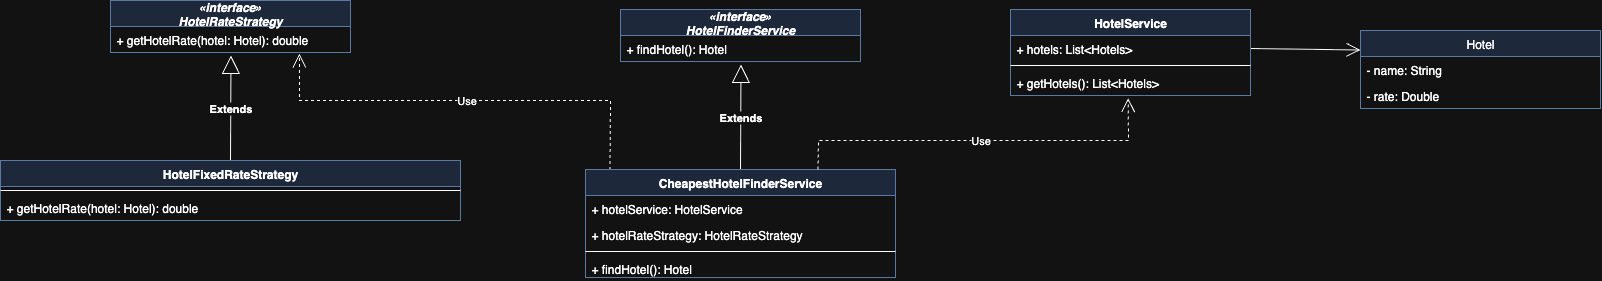

The diagram above was exported from draw.io. Its source (the exported page's mxGraphModel, read from the mxfile embedded in the PNG):
<mxGraphModel dx="628" dy="757" grid="1" gridSize="10" guides="1" tooltips="1" connect="1" arrows="1" fold="1" page="1" pageScale="1" pageWidth="827" pageHeight="1169" math="0" shadow="0">
  <root>
    <mxCell id="0" />
    <mxCell id="1" parent="0" />
    <mxCell id="6sxzom9uDhpzGhkI2oCN-130" value="&lt;b&gt;Extends&lt;/b&gt;" style="endArrow=block;endSize=16;endFill=0;html=1;rounded=0;exitX=0.5;exitY=0;exitDx=0;exitDy=0;entryX=0.502;entryY=1.112;entryDx=0;entryDy=0;entryPerimeter=0;" edge="1" parent="1" source="6sxzom9uDhpzGhkI2oCN-375" target="6sxzom9uDhpzGhkI2oCN-374">
      <mxGeometry width="160" relative="1" as="geometry">
        <mxPoint x="1859.5" y="1350.0000000000002" as="sourcePoint" />
        <mxPoint x="1860.5" y="1208.24" as="targetPoint" />
      </mxGeometry>
    </mxCell>
    <mxCell id="6sxzom9uDhpzGhkI2oCN-183" value="Hotel" style="swimlane;fontStyle=0;childLayout=stackLayout;horizontal=1;startSize=26;fillColor=#dae8fc;horizontalStack=0;resizeParent=1;resizeParentMax=0;resizeLast=0;collapsible=1;marginBottom=0;strokeColor=#6c8ebf;" vertex="1" parent="1">
      <mxGeometry x="2990" y="1190" width="240" height="78" as="geometry" />
    </mxCell>
    <mxCell id="6sxzom9uDhpzGhkI2oCN-184" value="- name: String" style="text;strokeColor=none;fillColor=none;align=left;verticalAlign=top;spacingLeft=4;spacingRight=4;overflow=hidden;rotatable=0;points=[[0,0.5],[1,0.5]];portConstraint=eastwest;" vertex="1" parent="6sxzom9uDhpzGhkI2oCN-183">
      <mxGeometry y="26" width="240" height="26" as="geometry" />
    </mxCell>
    <mxCell id="6sxzom9uDhpzGhkI2oCN-185" value="- rate: Double" style="text;strokeColor=none;fillColor=none;align=left;verticalAlign=top;spacingLeft=4;spacingRight=4;overflow=hidden;rotatable=0;points=[[0,0.5],[1,0.5]];portConstraint=eastwest;" vertex="1" parent="6sxzom9uDhpzGhkI2oCN-183">
      <mxGeometry y="52" width="240" height="26" as="geometry" />
    </mxCell>
    <mxCell id="6sxzom9uDhpzGhkI2oCN-253" value="" style="endArrow=open;endFill=1;endSize=12;html=1;rounded=0;entryX=0;entryY=0.25;entryDx=0;entryDy=0;exitX=1;exitY=0.5;exitDx=0;exitDy=0;" edge="1" parent="1" source="6sxzom9uDhpzGhkI2oCN-396" target="6sxzom9uDhpzGhkI2oCN-183">
      <mxGeometry width="160" relative="1" as="geometry">
        <mxPoint x="2759" y="1160" as="sourcePoint" />
        <mxPoint x="3070" y="1520" as="targetPoint" />
      </mxGeometry>
    </mxCell>
    <mxCell id="6sxzom9uDhpzGhkI2oCN-271" value="«interface»&#10;HotelRateStrategy" style="swimlane;fontStyle=3;childLayout=stackLayout;horizontal=1;startSize=26;fillColor=#dae8fc;horizontalStack=0;resizeParent=1;resizeParentMax=0;resizeLast=0;collapsible=1;marginBottom=0;strokeColor=#6c8ebf;" vertex="1" parent="1">
      <mxGeometry x="1740" y="1160" width="240" height="52" as="geometry" />
    </mxCell>
    <mxCell id="6sxzom9uDhpzGhkI2oCN-374" value="+ getHotelRate(hotel: Hotel): double" style="text;strokeColor=none;fillColor=none;align=left;verticalAlign=top;spacingLeft=4;spacingRight=4;overflow=hidden;rotatable=0;points=[[0,0.5],[1,0.5]];portConstraint=eastwest;" vertex="1" parent="6sxzom9uDhpzGhkI2oCN-271">
      <mxGeometry y="26" width="240" height="26" as="geometry" />
    </mxCell>
    <mxCell id="6sxzom9uDhpzGhkI2oCN-273" value="Use" style="endArrow=open;endSize=12;dashed=1;html=1;rounded=0;entryX=0.787;entryY=1.038;entryDx=0;entryDy=0;entryPerimeter=0;exitX=0.079;exitY=0.005;exitDx=0;exitDy=0;exitPerimeter=0;" edge="1" parent="1" target="6sxzom9uDhpzGhkI2oCN-374" source="6sxzom9uDhpzGhkI2oCN-387">
      <mxGeometry width="160" relative="1" as="geometry">
        <mxPoint x="2240" y="1320" as="sourcePoint" />
        <mxPoint x="1920" y="1112" as="targetPoint" />
        <Array as="points">
          <mxPoint x="2240" y="1260" />
          <mxPoint x="1929" y="1260" />
        </Array>
      </mxGeometry>
    </mxCell>
    <mxCell id="6sxzom9uDhpzGhkI2oCN-375" value="HotelFixedRateStrategy" style="swimlane;fontStyle=1;align=center;verticalAlign=top;childLayout=stackLayout;horizontal=1;startSize=26;horizontalStack=0;resizeParent=1;resizeParentMax=0;resizeLast=0;collapsible=1;marginBottom=0;fillColor=#dae8fc;strokeColor=#6c8ebf;" vertex="1" parent="1">
      <mxGeometry x="1630" y="1320" width="460" height="60" as="geometry" />
    </mxCell>
    <mxCell id="6sxzom9uDhpzGhkI2oCN-377" value="" style="line;strokeWidth=1;fillColor=none;align=left;verticalAlign=middle;spacingTop=-1;spacingLeft=3;spacingRight=3;rotatable=0;labelPosition=right;points=[];portConstraint=eastwest;" vertex="1" parent="6sxzom9uDhpzGhkI2oCN-375">
      <mxGeometry y="26" width="460" height="8" as="geometry" />
    </mxCell>
    <mxCell id="6sxzom9uDhpzGhkI2oCN-383" value="+ getHotelRate(hotel: Hotel): double" style="text;strokeColor=none;fillColor=none;align=left;verticalAlign=top;spacingLeft=4;spacingRight=4;overflow=hidden;rotatable=0;points=[[0,0.5],[1,0.5]];portConstraint=eastwest;" vertex="1" parent="6sxzom9uDhpzGhkI2oCN-375">
      <mxGeometry y="34" width="460" height="26" as="geometry" />
    </mxCell>
    <mxCell id="6sxzom9uDhpzGhkI2oCN-384" value="&lt;b&gt;Extends&lt;/b&gt;" style="endArrow=block;endSize=16;endFill=0;html=1;rounded=0;exitX=0.5;exitY=0;exitDx=0;exitDy=0;entryX=0.502;entryY=1.112;entryDx=0;entryDy=0;entryPerimeter=0;" edge="1" parent="1" source="6sxzom9uDhpzGhkI2oCN-387" target="6sxzom9uDhpzGhkI2oCN-386">
      <mxGeometry width="160" relative="1" as="geometry">
        <mxPoint x="2369.5" y="1359.0000000000002" as="sourcePoint" />
        <mxPoint x="2370.5" y="1217.24" as="targetPoint" />
      </mxGeometry>
    </mxCell>
    <mxCell id="6sxzom9uDhpzGhkI2oCN-385" value="«interface»&#10;HotelFinderService" style="swimlane;fontStyle=3;childLayout=stackLayout;horizontal=1;startSize=26;fillColor=#dae8fc;horizontalStack=0;resizeParent=1;resizeParentMax=0;resizeLast=0;collapsible=1;marginBottom=0;strokeColor=#6c8ebf;" vertex="1" parent="1">
      <mxGeometry x="2250" y="1169" width="240" height="52" as="geometry" />
    </mxCell>
    <mxCell id="6sxzom9uDhpzGhkI2oCN-386" value="+ findHotel(): Hotel" style="text;strokeColor=none;fillColor=none;align=left;verticalAlign=top;spacingLeft=4;spacingRight=4;overflow=hidden;rotatable=0;points=[[0,0.5],[1,0.5]];portConstraint=eastwest;" vertex="1" parent="6sxzom9uDhpzGhkI2oCN-385">
      <mxGeometry y="26" width="240" height="26" as="geometry" />
    </mxCell>
    <mxCell id="6sxzom9uDhpzGhkI2oCN-387" value="CheapestHotelFinderService" style="swimlane;fontStyle=1;align=center;verticalAlign=top;childLayout=stackLayout;horizontal=1;startSize=26;horizontalStack=0;resizeParent=1;resizeParentMax=0;resizeLast=0;collapsible=1;marginBottom=0;fillColor=#dae8fc;strokeColor=#6c8ebf;" vertex="1" parent="1">
      <mxGeometry x="2215" y="1329" width="310" height="108" as="geometry" />
    </mxCell>
    <mxCell id="6sxzom9uDhpzGhkI2oCN-389" value="+ hotelService: HotelService" style="text;strokeColor=none;fillColor=none;align=left;verticalAlign=top;spacingLeft=4;spacingRight=4;overflow=hidden;rotatable=0;points=[[0,0.5],[1,0.5]];portConstraint=eastwest;" vertex="1" parent="6sxzom9uDhpzGhkI2oCN-387">
      <mxGeometry y="26" width="310" height="26" as="geometry" />
    </mxCell>
    <mxCell id="6sxzom9uDhpzGhkI2oCN-391" value="+ hotelRateStrategy: HotelRateStrategy" style="text;strokeColor=none;fillColor=none;align=left;verticalAlign=top;spacingLeft=4;spacingRight=4;overflow=hidden;rotatable=0;points=[[0,0.5],[1,0.5]];portConstraint=eastwest;" vertex="1" parent="6sxzom9uDhpzGhkI2oCN-387">
      <mxGeometry y="52" width="310" height="26" as="geometry" />
    </mxCell>
    <mxCell id="6sxzom9uDhpzGhkI2oCN-388" value="" style="line;strokeWidth=1;fillColor=none;align=left;verticalAlign=middle;spacingTop=-1;spacingLeft=3;spacingRight=3;rotatable=0;labelPosition=right;points=[];portConstraint=eastwest;" vertex="1" parent="6sxzom9uDhpzGhkI2oCN-387">
      <mxGeometry y="78" width="310" height="8" as="geometry" />
    </mxCell>
    <mxCell id="6sxzom9uDhpzGhkI2oCN-390" value="+ findHotel(): Hotel" style="text;strokeColor=none;fillColor=none;align=left;verticalAlign=top;spacingLeft=4;spacingRight=4;overflow=hidden;rotatable=0;points=[[0,0.5],[1,0.5]];portConstraint=eastwest;" vertex="1" parent="6sxzom9uDhpzGhkI2oCN-387">
      <mxGeometry y="86" width="310" height="22" as="geometry" />
    </mxCell>
    <mxCell id="6sxzom9uDhpzGhkI2oCN-392" value="HotelService" style="swimlane;fontStyle=1;align=center;verticalAlign=top;childLayout=stackLayout;horizontal=1;startSize=26;horizontalStack=0;resizeParent=1;resizeParentMax=0;resizeLast=0;collapsible=1;marginBottom=0;fillColor=#dae8fc;strokeColor=#6c8ebf;" vertex="1" parent="1">
      <mxGeometry x="2640" y="1169" width="240" height="86" as="geometry" />
    </mxCell>
    <mxCell id="6sxzom9uDhpzGhkI2oCN-396" value="+ hotels: List&lt;Hotels&gt;" style="text;strokeColor=none;fillColor=none;align=left;verticalAlign=top;spacingLeft=4;spacingRight=4;overflow=hidden;rotatable=0;points=[[0,0.5],[1,0.5]];portConstraint=eastwest;" vertex="1" parent="6sxzom9uDhpzGhkI2oCN-392">
      <mxGeometry y="26" width="240" height="26" as="geometry" />
    </mxCell>
    <mxCell id="6sxzom9uDhpzGhkI2oCN-393" value="" style="line;strokeWidth=1;fillColor=none;align=left;verticalAlign=middle;spacingTop=-1;spacingLeft=3;spacingRight=3;rotatable=0;labelPosition=right;points=[];portConstraint=eastwest;" vertex="1" parent="6sxzom9uDhpzGhkI2oCN-392">
      <mxGeometry y="52" width="240" height="8" as="geometry" />
    </mxCell>
    <mxCell id="6sxzom9uDhpzGhkI2oCN-394" value="+ getHotels(): List&lt;Hotels&gt;" style="text;strokeColor=none;fillColor=none;align=left;verticalAlign=top;spacingLeft=4;spacingRight=4;overflow=hidden;rotatable=0;points=[[0,0.5],[1,0.5]];portConstraint=eastwest;" vertex="1" parent="6sxzom9uDhpzGhkI2oCN-392">
      <mxGeometry y="60" width="240" height="26" as="geometry" />
    </mxCell>
    <mxCell id="6sxzom9uDhpzGhkI2oCN-395" value="Use" style="endArrow=open;endSize=12;dashed=1;html=1;rounded=0;entryX=0.49;entryY=1.096;entryDx=0;entryDy=0;entryPerimeter=0;exitX=0.75;exitY=0;exitDx=0;exitDy=0;" edge="1" parent="1" source="6sxzom9uDhpzGhkI2oCN-387" target="6sxzom9uDhpzGhkI2oCN-394">
      <mxGeometry width="160" relative="1" as="geometry">
        <mxPoint x="2851" y="1367" as="sourcePoint" />
        <mxPoint x="2481" y="1250" as="targetPoint" />
        <Array as="points">
          <mxPoint x="2448" y="1300" />
          <mxPoint x="2758" y="1300" />
        </Array>
      </mxGeometry>
    </mxCell>
  </root>
</mxGraphModel>